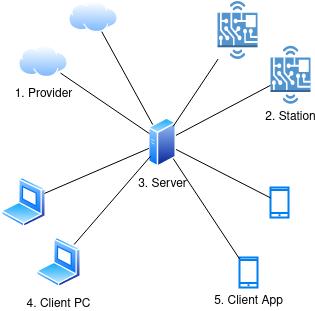

The diagram above was exported from draw.io. Its source (the exported page's mxGraphModel, read from the mxfile embedded in the PNG):
<mxGraphModel dx="1391" dy="679" grid="1" gridSize="10" guides="1" tooltips="1" connect="1" arrows="1" fold="1" page="1" pageScale="1" pageWidth="827" pageHeight="1169" math="0" shadow="0">
  <root>
    <mxCell id="0" />
    <mxCell id="1" parent="0" />
    <mxCell id="RGC4h-Sw9r0hPnOn6d4H-1" value="3. Server" style="aspect=fixed;perimeter=ellipsePerimeter;html=1;align=center;shadow=0;dashed=0;spacingTop=3;image;image=img/lib/active_directory/generic_server.svg;" parent="1" vertex="1">
      <mxGeometry x="400" y="280" width="28.000000000000004" height="50" as="geometry" />
    </mxCell>
    <mxCell id="RGC4h-Sw9r0hPnOn6d4H-2" value="" style="aspect=fixed;perimeter=ellipsePerimeter;html=1;align=center;shadow=0;dashed=0;spacingTop=3;image;image=img/lib/active_directory/laptop_client.svg;" parent="1" vertex="1">
      <mxGeometry x="252.5" y="340" width="45" height="50" as="geometry" />
    </mxCell>
    <mxCell id="RGC4h-Sw9r0hPnOn6d4H-3" value="5. Client App" style="html=1;verticalLabelPosition=bottom;align=center;labelBackgroundColor=#ffffff;verticalAlign=top;strokeWidth=2;strokeColor=#0080F0;shadow=0;dashed=0;shape=mxgraph.ios7.icons.smartphone;" parent="1" vertex="1">
      <mxGeometry x="491" y="420" width="18" height="30" as="geometry" />
    </mxCell>
    <mxCell id="RGC4h-Sw9r0hPnOn6d4H-4" value="&lt;div&gt;1. Provider&lt;/div&gt;" style="aspect=fixed;perimeter=ellipsePerimeter;html=1;align=center;shadow=0;dashed=0;spacingTop=3;image;image=img/lib/active_directory/internet_cloud.svg;" parent="1" vertex="1">
      <mxGeometry x="270" y="208.25" width="50" height="31.5" as="geometry" />
    </mxCell>
    <mxCell id="RGC4h-Sw9r0hPnOn6d4H-5" value="" style="aspect=fixed;perimeter=ellipsePerimeter;html=1;align=center;shadow=0;dashed=0;spacingTop=3;image;image=img/lib/active_directory/internet_cloud.svg;" parent="1" vertex="1">
      <mxGeometry x="320" y="163.5" width="50" height="31.5" as="geometry" />
    </mxCell>
    <mxCell id="RGC4h-Sw9r0hPnOn6d4H-6" value="" style="outlineConnect=0;dashed=0;verticalLabelPosition=bottom;verticalAlign=top;align=center;html=1;shape=mxgraph.aws3.hardware_board;fillColor=#5294CF;gradientColor=none;" parent="1" vertex="1">
      <mxGeometry x="469" y="163.5" width="40" height="58" as="geometry" />
    </mxCell>
    <mxCell id="RGC4h-Sw9r0hPnOn6d4H-7" value="2. Station" style="outlineConnect=0;dashed=0;verticalLabelPosition=bottom;verticalAlign=top;align=center;html=1;shape=mxgraph.aws3.hardware_board;fillColor=#5294CF;gradientColor=none;" parent="1" vertex="1">
      <mxGeometry x="522" y="208.25" width="40" height="58" as="geometry" />
    </mxCell>
    <mxCell id="RGC4h-Sw9r0hPnOn6d4H-8" value="" style="html=1;verticalLabelPosition=bottom;align=center;labelBackgroundColor=#ffffff;verticalAlign=top;strokeWidth=2;strokeColor=#0080F0;shadow=0;dashed=0;shape=mxgraph.ios7.icons.smartphone;" parent="1" vertex="1">
      <mxGeometry x="522" y="350" width="18" height="30" as="geometry" />
    </mxCell>
    <mxCell id="RGC4h-Sw9r0hPnOn6d4H-9" value="4. Client PC" style="aspect=fixed;perimeter=ellipsePerimeter;html=1;align=center;shadow=0;dashed=0;spacingTop=3;image;image=img/lib/active_directory/laptop_client.svg;" parent="1" vertex="1">
      <mxGeometry x="287.5" y="400" width="45" height="50" as="geometry" />
    </mxCell>
    <mxCell id="RGC4h-Sw9r0hPnOn6d4H-10" value="" style="endArrow=none;html=1;" parent="1" source="RGC4h-Sw9r0hPnOn6d4H-1" target="RGC4h-Sw9r0hPnOn6d4H-4" edge="1">
      <mxGeometry width="50" height="50" relative="1" as="geometry">
        <mxPoint x="390" y="420" as="sourcePoint" />
        <mxPoint x="440" y="370" as="targetPoint" />
      </mxGeometry>
    </mxCell>
    <mxCell id="RGC4h-Sw9r0hPnOn6d4H-11" value="" style="endArrow=none;html=1;" parent="1" source="RGC4h-Sw9r0hPnOn6d4H-1" target="RGC4h-Sw9r0hPnOn6d4H-5" edge="1">
      <mxGeometry width="50" height="50" relative="1" as="geometry">
        <mxPoint x="410.41144070517703" y="308.9836913045822" as="sourcePoint" />
        <mxPoint x="292.939428660839" y="256.3191504654053" as="targetPoint" />
      </mxGeometry>
    </mxCell>
    <mxCell id="RGC4h-Sw9r0hPnOn6d4H-12" value="" style="endArrow=none;html=1;" parent="1" source="RGC4h-Sw9r0hPnOn6d4H-1" target="RGC4h-Sw9r0hPnOn6d4H-6" edge="1">
      <mxGeometry width="50" height="50" relative="1" as="geometry">
        <mxPoint x="420.41144070517703" y="318.9836913045822" as="sourcePoint" />
        <mxPoint x="302.939428660839" y="266.3191504654053" as="targetPoint" />
      </mxGeometry>
    </mxCell>
    <mxCell id="RGC4h-Sw9r0hPnOn6d4H-13" value="" style="endArrow=none;html=1;" parent="1" source="RGC4h-Sw9r0hPnOn6d4H-1" target="RGC4h-Sw9r0hPnOn6d4H-7" edge="1">
      <mxGeometry width="50" height="50" relative="1" as="geometry">
        <mxPoint x="430.41144070517703" y="328.9836913045822" as="sourcePoint" />
        <mxPoint x="312.939428660839" y="276.3191504654053" as="targetPoint" />
      </mxGeometry>
    </mxCell>
    <mxCell id="RGC4h-Sw9r0hPnOn6d4H-14" value="" style="endArrow=none;html=1;" parent="1" source="RGC4h-Sw9r0hPnOn6d4H-8" target="RGC4h-Sw9r0hPnOn6d4H-1" edge="1">
      <mxGeometry width="50" height="50" relative="1" as="geometry">
        <mxPoint x="440.41144070517703" y="338.9836913045822" as="sourcePoint" />
        <mxPoint x="322.939428660839" y="286.3191504654053" as="targetPoint" />
      </mxGeometry>
    </mxCell>
    <mxCell id="RGC4h-Sw9r0hPnOn6d4H-15" value="" style="endArrow=none;html=1;" parent="1" source="RGC4h-Sw9r0hPnOn6d4H-3" target="RGC4h-Sw9r0hPnOn6d4H-1" edge="1">
      <mxGeometry width="50" height="50" relative="1" as="geometry">
        <mxPoint x="450.41144070517703" y="348.9836913045822" as="sourcePoint" />
        <mxPoint x="332.939428660839" y="296.3191504654053" as="targetPoint" />
      </mxGeometry>
    </mxCell>
    <mxCell id="RGC4h-Sw9r0hPnOn6d4H-16" value="" style="endArrow=none;html=1;" parent="1" source="RGC4h-Sw9r0hPnOn6d4H-9" target="RGC4h-Sw9r0hPnOn6d4H-1" edge="1">
      <mxGeometry width="50" height="50" relative="1" as="geometry">
        <mxPoint x="460.41144070517703" y="358.9836913045822" as="sourcePoint" />
        <mxPoint x="342.939428660839" y="306.3191504654053" as="targetPoint" />
      </mxGeometry>
    </mxCell>
    <mxCell id="RGC4h-Sw9r0hPnOn6d4H-17" value="" style="endArrow=none;html=1;" parent="1" source="RGC4h-Sw9r0hPnOn6d4H-2" target="RGC4h-Sw9r0hPnOn6d4H-1" edge="1">
      <mxGeometry width="50" height="50" relative="1" as="geometry">
        <mxPoint x="470.41144070517703" y="368.9836913045822" as="sourcePoint" />
        <mxPoint x="352.939428660839" y="316.3191504654053" as="targetPoint" />
      </mxGeometry>
    </mxCell>
  </root>
</mxGraphModel>